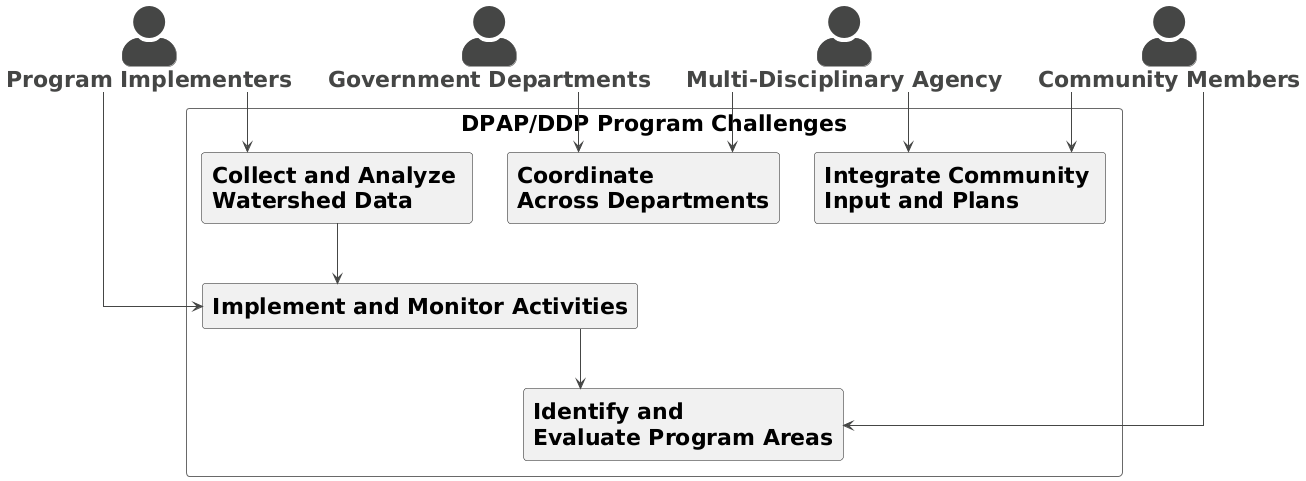

The diagram above was rendered by PlantUML. Its source (embedded in the PNG):
@startuml
!theme vibrant
skinparam actorstyle awesome
skinparam defaultfontsize 22
skinparam linetype ortho
actor "**Community Members**" as CM
actor "**Program Implementers**" as PI
actor "**Multi-Disciplinary Agency**" as MDA
actor "**Government Departments**" as GD

rectangle "DPAP/DDP Program Challenges" {
   rectangle "**Identify and** \n**Evaluate Program Areas**" as UC1
   rectangle "**Integrate Community** \n**Input and Plans**" as UC2
   rectangle "**Implement and Monitor Activities**" as UC3
   rectangle "**Collect and Analyze** \n**Watershed Data**" as UC4
   rectangle "**Coordinate** \n**Across Departments**" as UC5
}

CM --> UC1
CM --> UC2

PI --> UC3
PI --> UC4

MDA --> UC2
MDA --> UC5

GD --> UC5

UC3 --> UC1
UC4 --> UC3
@enduml